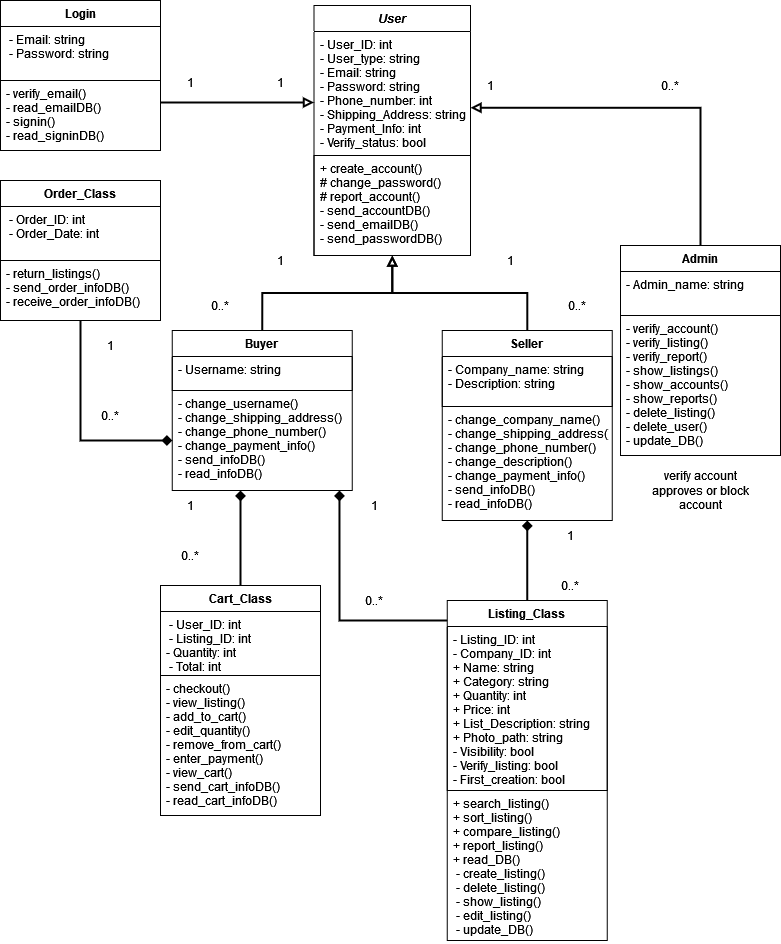

The diagram above was exported from draw.io. Its source (the exported page's mxGraphModel, read from the mxfile embedded in the PNG):
<mxGraphModel dx="1434" dy="754" grid="1" gridSize="10" guides="1" tooltips="1" connect="1" arrows="1" fold="1" page="1" pageScale="1" pageWidth="827" pageHeight="1169" math="0" shadow="0">
  <root>
    <mxCell id="WIyWlLk6GJQsqaUBKTNV-0" />
    <mxCell id="WIyWlLk6GJQsqaUBKTNV-1" parent="WIyWlLk6GJQsqaUBKTNV-0" />
    <mxCell id="gjTUNoijwf9L2efd13MR-58" style="edgeStyle=orthogonalEdgeStyle;rounded=0;orthogonalLoop=1;jettySize=auto;html=1;fontFamily=Helvetica;endArrow=none;endFill=0;startArrow=block;startFill=0;strokeWidth=2;" parent="WIyWlLk6GJQsqaUBKTNV-1" source="gjTUNoijwf9L2efd13MR-1" target="gjTUNoijwf9L2efd13MR-18" edge="1">
      <mxGeometry relative="1" as="geometry" />
    </mxCell>
    <mxCell id="vfWHJPwexqCET85PLUbA-21" style="edgeStyle=orthogonalEdgeStyle;rounded=0;orthogonalLoop=1;jettySize=auto;html=1;entryX=0.5;entryY=0;entryDx=0;entryDy=0;strokeColor=default;strokeWidth=2;startArrow=block;startFill=0;endArrow=none;endFill=0;endSize=6;" parent="WIyWlLk6GJQsqaUBKTNV-1" source="gjTUNoijwf9L2efd13MR-1" target="gjTUNoijwf9L2efd13MR-9" edge="1">
      <mxGeometry relative="1" as="geometry" />
    </mxCell>
    <mxCell id="gjTUNoijwf9L2efd13MR-1" value="User" style="swimlane;fontStyle=3;childLayout=stackLayout;horizontal=1;startSize=26;fillColor=none;horizontalStack=0;resizeParent=1;resizeParentMax=0;resizeLast=0;collapsible=1;marginBottom=0;shadow=0;fontFamily=Helvetica;" parent="WIyWlLk6GJQsqaUBKTNV-1" vertex="1">
      <mxGeometry x="353.5" y="5" width="156.5" height="250" as="geometry">
        <mxRectangle x="140" y="600" width="70" height="30" as="alternateBounds" />
      </mxGeometry>
    </mxCell>
    <mxCell id="gjTUNoijwf9L2efd13MR-2" value="- User_ID: int&#10;- User_type: string&#10;- Email: string&#10;- Password: string&#10;- Phone_number: int&#10;- Shipping_Address: string&#10;- Payment_Info: int&#10;- Verify_status: bool&#10;&#10;" style="text;strokeColor=none;fillColor=none;align=left;verticalAlign=top;spacingLeft=4;spacingRight=4;overflow=hidden;rotatable=0;points=[[0,0.5],[1,0.5]];portConstraint=eastwest;fontFamily=Helvetica;" parent="gjTUNoijwf9L2efd13MR-1" vertex="1">
      <mxGeometry y="26" width="156.5" height="124" as="geometry" />
    </mxCell>
    <mxCell id="vfWHJPwexqCET85PLUbA-20" value="+ create_account()&#10;# change_password()&#10;# report_account()&#10;- send_accountDB()&#10;- send_emailDB()&#10;- send_passwordDB()&#10;" style="text;strokeColor=default;fillColor=none;align=left;verticalAlign=top;spacingLeft=4;spacingRight=4;overflow=hidden;rotatable=0;points=[[0,0.5],[1,0.5]];portConstraint=eastwest;fontFamily=Helvetica;" parent="gjTUNoijwf9L2efd13MR-1" vertex="1">
      <mxGeometry y="150" width="156.5" height="100" as="geometry" />
    </mxCell>
    <mxCell id="vfWHJPwexqCET85PLUbA-23" style="edgeStyle=orthogonalEdgeStyle;rounded=0;orthogonalLoop=1;jettySize=auto;html=1;strokeColor=default;strokeWidth=2;startArrow=diamond;startFill=1;endArrow=none;endFill=0;endSize=6;" parent="WIyWlLk6GJQsqaUBKTNV-1" source="gjTUNoijwf9L2efd13MR-9" target="gjTUNoijwf9L2efd13MR-52" edge="1">
      <mxGeometry relative="1" as="geometry">
        <Array as="points">
          <mxPoint x="280" y="540" />
          <mxPoint x="280" y="540" />
        </Array>
      </mxGeometry>
    </mxCell>
    <mxCell id="gjTUNoijwf9L2efd13MR-9" value="Buyer" style="swimlane;fontStyle=1;childLayout=stackLayout;horizontal=1;startSize=26;fillColor=none;horizontalStack=0;resizeParent=1;resizeParentMax=0;resizeLast=0;collapsible=1;marginBottom=0;shadow=0;fontFamily=Helvetica;" parent="WIyWlLk6GJQsqaUBKTNV-1" vertex="1">
      <mxGeometry x="211.75" y="330" width="180" height="160" as="geometry">
        <mxRectangle x="140" y="600" width="70" height="30" as="alternateBounds" />
      </mxGeometry>
    </mxCell>
    <mxCell id="gjTUNoijwf9L2efd13MR-10" value="- Username: string&#10;&#10;" style="text;strokeColor=default;fillColor=none;align=left;verticalAlign=top;spacingLeft=4;spacingRight=4;overflow=hidden;rotatable=0;points=[[0,0.5],[1,0.5]];portConstraint=eastwest;fontFamily=Helvetica;strokeWidth=1;perimeterSpacing=0;" parent="gjTUNoijwf9L2efd13MR-9" vertex="1">
      <mxGeometry y="26" width="180" height="34" as="geometry" />
    </mxCell>
    <mxCell id="gjTUNoijwf9L2efd13MR-11" value="- change_username()&#10;- change_shipping_address()&#10;- change_phone_number()&#10;- change_payment_info()&#10;- send_infoDB()&#10;- read_infoDB()&#10;" style="text;strokeColor=none;fillColor=none;align=left;verticalAlign=top;spacingLeft=4;spacingRight=4;overflow=hidden;rotatable=0;points=[[0,0.5],[1,0.5]];portConstraint=eastwest;fontFamily=Helvetica;" parent="gjTUNoijwf9L2efd13MR-9" vertex="1">
      <mxGeometry y="60" width="180" height="100" as="geometry" />
    </mxCell>
    <mxCell id="vfWHJPwexqCET85PLUbA-28" style="edgeStyle=orthogonalEdgeStyle;rounded=0;orthogonalLoop=1;jettySize=auto;html=1;entryX=0.5;entryY=0;entryDx=0;entryDy=0;strokeColor=default;strokeWidth=2;startArrow=diamond;startFill=1;endArrow=none;endFill=0;endSize=6;" parent="WIyWlLk6GJQsqaUBKTNV-1" source="gjTUNoijwf9L2efd13MR-18" target="gjTUNoijwf9L2efd13MR-45" edge="1">
      <mxGeometry relative="1" as="geometry" />
    </mxCell>
    <mxCell id="gjTUNoijwf9L2efd13MR-18" value="Seller" style="swimlane;fontStyle=1;childLayout=stackLayout;horizontal=1;startSize=26;fillColor=none;horizontalStack=0;resizeParent=1;resizeParentMax=0;resizeLast=0;collapsible=1;marginBottom=0;shadow=0;fontFamily=Helvetica;" parent="WIyWlLk6GJQsqaUBKTNV-1" vertex="1">
      <mxGeometry x="481.75" y="330" width="170" height="190" as="geometry">
        <mxRectangle x="140" y="600" width="70" height="30" as="alternateBounds" />
      </mxGeometry>
    </mxCell>
    <mxCell id="gjTUNoijwf9L2efd13MR-19" value="- Company_name: string&#10;- Description: string" style="text;strokeColor=default;fillColor=none;align=left;verticalAlign=top;spacingLeft=4;spacingRight=4;overflow=hidden;rotatable=0;points=[[0,0.5],[1,0.5]];portConstraint=eastwest;fontFamily=Helvetica;" parent="gjTUNoijwf9L2efd13MR-18" vertex="1">
      <mxGeometry y="26" width="170" height="50" as="geometry" />
    </mxCell>
    <mxCell id="gjTUNoijwf9L2efd13MR-20" value="- change_company_name()&#10;- change_shipping_address()&#10;- change_phone_number()&#10;- change_description()&#10;- change_payment_info()&#10;- send_infoDB()&#10;- read_infoDB()&#10;&#10;" style="text;strokeColor=none;fillColor=none;align=left;verticalAlign=top;spacingLeft=4;spacingRight=4;overflow=hidden;rotatable=0;points=[[0,0.5],[1,0.5]];portConstraint=eastwest;fontFamily=Helvetica;" parent="gjTUNoijwf9L2efd13MR-18" vertex="1">
      <mxGeometry y="76" width="170" height="114" as="geometry" />
    </mxCell>
    <mxCell id="gjTUNoijwf9L2efd13MR-26" value="Admin" style="swimlane;fontStyle=1;childLayout=stackLayout;horizontal=1;startSize=26;fillColor=none;horizontalStack=0;resizeParent=1;resizeParentMax=0;resizeLast=0;collapsible=1;marginBottom=0;shadow=0;fontFamily=Helvetica;" parent="WIyWlLk6GJQsqaUBKTNV-1" vertex="1">
      <mxGeometry x="660" y="245" width="160" height="210" as="geometry">
        <mxRectangle x="460" y="810" width="70" height="30" as="alternateBounds" />
      </mxGeometry>
    </mxCell>
    <mxCell id="gjTUNoijwf9L2efd13MR-27" value="- Admin_name: string" style="text;strokeColor=default;fillColor=none;align=left;verticalAlign=top;spacingLeft=4;spacingRight=4;overflow=hidden;rotatable=0;points=[[0,0.5],[1,0.5]];portConstraint=eastwest;fontFamily=Helvetica;" parent="gjTUNoijwf9L2efd13MR-26" vertex="1">
      <mxGeometry y="26" width="160" height="44" as="geometry" />
    </mxCell>
    <mxCell id="gjTUNoijwf9L2efd13MR-28" value="- verify_account()&#10;- verify_listing()&#10;- verify_report()&#10;- show_listings()&#10;- show_accounts()&#10;- show_reports()&#10;- delete_listing()&#10;- delete_user()&#10;- update_DB()&#10;" style="text;strokeColor=none;fillColor=none;align=left;verticalAlign=top;spacingLeft=4;spacingRight=4;overflow=hidden;rotatable=0;points=[[0,0.5],[1,0.5]];portConstraint=eastwest;fontFamily=Helvetica;" parent="gjTUNoijwf9L2efd13MR-26" vertex="1">
      <mxGeometry y="70" width="160" height="140" as="geometry" />
    </mxCell>
    <mxCell id="Ksy-yuTOao0I1xwqkKh1-3" style="edgeStyle=orthogonalEdgeStyle;rounded=0;orthogonalLoop=1;jettySize=auto;html=1;entryX=0.929;entryY=1;entryDx=0;entryDy=0;entryPerimeter=0;endArrow=diamond;endFill=1;strokeWidth=2;" edge="1" parent="WIyWlLk6GJQsqaUBKTNV-1" source="gjTUNoijwf9L2efd13MR-45" target="gjTUNoijwf9L2efd13MR-11">
      <mxGeometry relative="1" as="geometry">
        <Array as="points">
          <mxPoint x="379" y="620" />
        </Array>
      </mxGeometry>
    </mxCell>
    <mxCell id="gjTUNoijwf9L2efd13MR-45" value="Listing_Class" style="swimlane;fontStyle=1;childLayout=stackLayout;horizontal=1;startSize=26;fillColor=none;horizontalStack=0;resizeParent=1;resizeParentMax=0;resizeLast=0;collapsible=1;marginBottom=0;shadow=0;fontFamily=Helvetica;" parent="WIyWlLk6GJQsqaUBKTNV-1" vertex="1">
      <mxGeometry x="486.75" y="600" width="160" height="340" as="geometry">
        <mxRectangle x="460" y="810" width="70" height="30" as="alternateBounds" />
      </mxGeometry>
    </mxCell>
    <mxCell id="gjTUNoijwf9L2efd13MR-46" value="- Listing_ID: int &#10;- Company_ID: int&#10;+ Name: string &#10;+ Category: string &#10;+ Quantity: int&#10;+ Price: int&#10;+ List_Description: string &#10;+ Photo_path: string &#10;- Visibility: bool&#10;- Verify_listing: bool&#10;- First_creation: bool" style="text;strokeColor=default;fillColor=none;align=left;verticalAlign=top;spacingLeft=4;spacingRight=4;overflow=hidden;rotatable=0;points=[[0,0.5],[1,0.5]];portConstraint=eastwest;fontFamily=Helvetica;" parent="gjTUNoijwf9L2efd13MR-45" vertex="1">
      <mxGeometry y="26" width="160" height="164" as="geometry" />
    </mxCell>
    <mxCell id="gjTUNoijwf9L2efd13MR-47" value="+ search_listing()&#10;+ sort_listing()&#10;+ compare_listing()&#10;+ report_listing()&#10;+ read_DB()&#10; - create_listing()&#10; - delete_listing()&#10; - show_listing()&#10; - edit_listing()&#10; - update_DB()&#10;&#10;&#10;" style="text;strokeColor=none;fillColor=none;align=left;verticalAlign=top;spacingLeft=4;spacingRight=4;overflow=hidden;rotatable=0;points=[[0,0.5],[1,0.5]];portConstraint=eastwest;fontFamily=Helvetica;" parent="gjTUNoijwf9L2efd13MR-45" vertex="1">
      <mxGeometry y="190" width="160" height="150" as="geometry" />
    </mxCell>
    <mxCell id="gjTUNoijwf9L2efd13MR-52" value="Cart_Class" style="swimlane;fontStyle=1;childLayout=stackLayout;horizontal=1;startSize=26;fillColor=none;horizontalStack=0;resizeParent=1;resizeParentMax=0;resizeLast=0;collapsible=1;marginBottom=0;shadow=0;fontFamily=Helvetica;" parent="WIyWlLk6GJQsqaUBKTNV-1" vertex="1">
      <mxGeometry x="200" y="585" width="160" height="230" as="geometry">
        <mxRectangle x="460" y="810" width="70" height="30" as="alternateBounds" />
      </mxGeometry>
    </mxCell>
    <mxCell id="gjTUNoijwf9L2efd13MR-53" value=" - User_ID: int&#10; - Listing_ID: int&#10;- Quantity: int&#10; - Total: int" style="text;strokeColor=default;fillColor=none;align=left;verticalAlign=top;spacingLeft=4;spacingRight=4;overflow=hidden;rotatable=0;points=[[0,0.5],[1,0.5]];portConstraint=eastwest;fontFamily=Helvetica;" parent="gjTUNoijwf9L2efd13MR-52" vertex="1">
      <mxGeometry y="26" width="160" height="64" as="geometry" />
    </mxCell>
    <mxCell id="gjTUNoijwf9L2efd13MR-54" value="- checkout()&#10;- view_listing()&#10;- add_to_cart()&#10;- edit_quantity()&#10;- remove_from_cart()&#10;- enter_payment()&#10;- view_cart()&#10;- send_cart_infoDB()&#10;- read_cart_infoDB()&#10;" style="text;strokeColor=none;fillColor=none;align=left;verticalAlign=top;spacingLeft=4;spacingRight=4;overflow=hidden;rotatable=0;points=[[0,0.5],[1,0.5]];portConstraint=eastwest;fontFamily=Helvetica;" parent="gjTUNoijwf9L2efd13MR-52" vertex="1">
      <mxGeometry y="90" width="160" height="140" as="geometry" />
    </mxCell>
    <mxCell id="Ksy-yuTOao0I1xwqkKh1-0" style="edgeStyle=orthogonalEdgeStyle;rounded=0;orthogonalLoop=1;jettySize=auto;html=1;strokeWidth=2;endArrow=diamond;endFill=1;" edge="1" parent="WIyWlLk6GJQsqaUBKTNV-1" source="gjTUNoijwf9L2efd13MR-55" target="gjTUNoijwf9L2efd13MR-11">
      <mxGeometry relative="1" as="geometry" />
    </mxCell>
    <mxCell id="gjTUNoijwf9L2efd13MR-55" value="Order_Class" style="swimlane;fontStyle=1;childLayout=stackLayout;horizontal=1;startSize=26;fillColor=none;horizontalStack=0;resizeParent=1;resizeParentMax=0;resizeLast=0;collapsible=1;marginBottom=0;shadow=0;fontFamily=Helvetica;" parent="WIyWlLk6GJQsqaUBKTNV-1" vertex="1">
      <mxGeometry x="40" y="180" width="160" height="140" as="geometry">
        <mxRectangle x="460" y="810" width="70" height="30" as="alternateBounds" />
      </mxGeometry>
    </mxCell>
    <mxCell id="gjTUNoijwf9L2efd13MR-56" value=" - Order_ID: int&#10; - Order_Date: int" style="text;strokeColor=default;fillColor=none;align=left;verticalAlign=top;spacingLeft=4;spacingRight=4;overflow=hidden;rotatable=0;points=[[0,0.5],[1,0.5]];portConstraint=eastwest;fontFamily=Helvetica;" parent="gjTUNoijwf9L2efd13MR-55" vertex="1">
      <mxGeometry y="26" width="160" height="54" as="geometry" />
    </mxCell>
    <mxCell id="gjTUNoijwf9L2efd13MR-57" value="- return_listings()&#10;- send_order_infoDB()&#10;- receive_order_infoDB()&#10;" style="text;strokeColor=none;fillColor=none;align=left;verticalAlign=top;spacingLeft=4;spacingRight=4;overflow=hidden;rotatable=0;points=[[0,0.5],[1,0.5]];portConstraint=eastwest;fontFamily=Helvetica;" parent="gjTUNoijwf9L2efd13MR-55" vertex="1">
      <mxGeometry y="80" width="160" height="60" as="geometry" />
    </mxCell>
    <mxCell id="gjTUNoijwf9L2efd13MR-60" style="edgeStyle=orthogonalEdgeStyle;rounded=0;orthogonalLoop=1;jettySize=auto;html=1;entryX=0.5;entryY=0;entryDx=0;entryDy=0;fontFamily=Helvetica;endArrow=none;endFill=0;startArrow=block;startFill=0;strokeWidth=2;exitX=1;exitY=0.615;exitDx=0;exitDy=0;exitPerimeter=0;" parent="WIyWlLk6GJQsqaUBKTNV-1" source="gjTUNoijwf9L2efd13MR-2" target="gjTUNoijwf9L2efd13MR-26" edge="1">
      <mxGeometry relative="1" as="geometry">
        <mxPoint x="490" y="120" as="sourcePoint" />
      </mxGeometry>
    </mxCell>
    <mxCell id="vfWHJPwexqCET85PLUbA-0" value="1" style="text;strokeColor=none;align=center;fillColor=none;html=1;verticalAlign=middle;whiteSpace=wrap;rounded=0;" parent="WIyWlLk6GJQsqaUBKTNV-1" vertex="1">
      <mxGeometry x="200" y="490" width="60" height="30" as="geometry" />
    </mxCell>
    <mxCell id="vfWHJPwexqCET85PLUbA-1" value="0..*" style="text;strokeColor=none;align=center;fillColor=none;html=1;verticalAlign=middle;whiteSpace=wrap;rounded=0;" parent="WIyWlLk6GJQsqaUBKTNV-1" vertex="1">
      <mxGeometry x="200" y="540" width="60" height="30" as="geometry" />
    </mxCell>
    <mxCell id="vfWHJPwexqCET85PLUbA-2" value="1" style="text;strokeColor=none;align=center;fillColor=none;html=1;verticalAlign=middle;whiteSpace=wrap;rounded=0;" parent="WIyWlLk6GJQsqaUBKTNV-1" vertex="1">
      <mxGeometry x="120" y="330" width="60" height="30" as="geometry" />
    </mxCell>
    <mxCell id="vfWHJPwexqCET85PLUbA-3" value="0..*" style="text;strokeColor=none;align=center;fillColor=none;html=1;verticalAlign=middle;whiteSpace=wrap;rounded=0;" parent="WIyWlLk6GJQsqaUBKTNV-1" vertex="1">
      <mxGeometry x="120" y="400" width="60" height="30" as="geometry" />
    </mxCell>
    <mxCell id="vfWHJPwexqCET85PLUbA-4" value="1" style="text;strokeColor=none;align=center;fillColor=none;html=1;verticalAlign=middle;whiteSpace=wrap;rounded=0;" parent="WIyWlLk6GJQsqaUBKTNV-1" vertex="1">
      <mxGeometry x="580" y="520" width="60" height="30" as="geometry" />
    </mxCell>
    <mxCell id="vfWHJPwexqCET85PLUbA-7" value="0..*" style="text;strokeColor=none;align=center;fillColor=none;html=1;verticalAlign=middle;whiteSpace=wrap;rounded=0;" parent="WIyWlLk6GJQsqaUBKTNV-1" vertex="1">
      <mxGeometry x="580" y="570" width="60" height="30" as="geometry" />
    </mxCell>
    <mxCell id="vfWHJPwexqCET85PLUbA-35" value="1" style="text;strokeColor=none;align=center;fillColor=none;html=1;verticalAlign=middle;whiteSpace=wrap;rounded=0;" parent="WIyWlLk6GJQsqaUBKTNV-1" vertex="1">
      <mxGeometry x="290" y="245" width="60" height="30" as="geometry" />
    </mxCell>
    <mxCell id="vfWHJPwexqCET85PLUbA-36" value="1" style="text;strokeColor=none;align=center;fillColor=none;html=1;verticalAlign=middle;whiteSpace=wrap;rounded=0;" parent="WIyWlLk6GJQsqaUBKTNV-1" vertex="1">
      <mxGeometry x="500" y="70" width="60" height="30" as="geometry" />
    </mxCell>
    <mxCell id="vfWHJPwexqCET85PLUbA-37" value="1" style="text;strokeColor=none;align=center;fillColor=none;html=1;verticalAlign=middle;whiteSpace=wrap;rounded=0;" parent="WIyWlLk6GJQsqaUBKTNV-1" vertex="1">
      <mxGeometry x="520" y="245" width="60" height="30" as="geometry" />
    </mxCell>
    <mxCell id="vfWHJPwexqCET85PLUbA-39" value="0..*" style="text;strokeColor=none;align=center;fillColor=none;html=1;verticalAlign=middle;whiteSpace=wrap;rounded=0;" parent="WIyWlLk6GJQsqaUBKTNV-1" vertex="1">
      <mxGeometry x="230" y="290" width="60" height="30" as="geometry" />
    </mxCell>
    <mxCell id="vfWHJPwexqCET85PLUbA-40" value="0..*" style="text;strokeColor=none;align=center;fillColor=none;html=1;verticalAlign=middle;whiteSpace=wrap;rounded=0;" parent="WIyWlLk6GJQsqaUBKTNV-1" vertex="1">
      <mxGeometry x="586.75" y="290" width="60" height="30" as="geometry" />
    </mxCell>
    <mxCell id="vfWHJPwexqCET85PLUbA-41" value="0..*" style="text;strokeColor=none;align=center;fillColor=none;html=1;verticalAlign=middle;whiteSpace=wrap;rounded=0;" parent="WIyWlLk6GJQsqaUBKTNV-1" vertex="1">
      <mxGeometry x="680" y="70" width="60" height="30" as="geometry" />
    </mxCell>
    <mxCell id="q-x1lbfweoWtS9kkQElu-0" value="Login" style="swimlane;fontStyle=1;childLayout=stackLayout;horizontal=1;startSize=26;fillColor=none;horizontalStack=0;resizeParent=1;resizeParentMax=0;resizeLast=0;collapsible=1;marginBottom=0;shadow=0;fontFamily=Helvetica;" parent="WIyWlLk6GJQsqaUBKTNV-1" vertex="1">
      <mxGeometry x="40" width="160" height="150" as="geometry">
        <mxRectangle x="460" y="810" width="70" height="30" as="alternateBounds" />
      </mxGeometry>
    </mxCell>
    <mxCell id="q-x1lbfweoWtS9kkQElu-1" value=" - Email: string&#10; - Password: string" style="text;strokeColor=default;fillColor=none;align=left;verticalAlign=top;spacingLeft=4;spacingRight=4;overflow=hidden;rotatable=0;points=[[0,0.5],[1,0.5]];portConstraint=eastwest;fontFamily=Helvetica;" parent="q-x1lbfweoWtS9kkQElu-0" vertex="1">
      <mxGeometry y="26" width="160" height="54" as="geometry" />
    </mxCell>
    <mxCell id="q-x1lbfweoWtS9kkQElu-2" value="- verify_email()&#10;- read_emailDB()&#10;- signin()&#10;- read_signinDB()&#10;&#10;" style="text;strokeColor=none;fillColor=none;align=left;verticalAlign=top;spacingLeft=4;spacingRight=4;overflow=hidden;rotatable=0;points=[[0,0.5],[1,0.5]];portConstraint=eastwest;fontFamily=Helvetica;" parent="q-x1lbfweoWtS9kkQElu-0" vertex="1">
      <mxGeometry y="80" width="160" height="70" as="geometry" />
    </mxCell>
    <mxCell id="q-x1lbfweoWtS9kkQElu-8" style="edgeStyle=orthogonalEdgeStyle;rounded=0;orthogonalLoop=1;jettySize=auto;html=1;endArrow=block;endFill=0;strokeWidth=2;" parent="WIyWlLk6GJQsqaUBKTNV-1" edge="1">
      <mxGeometry relative="1" as="geometry">
        <mxPoint x="200" y="102" as="sourcePoint" />
        <mxPoint x="353.5" y="102" as="targetPoint" />
      </mxGeometry>
    </mxCell>
    <mxCell id="q-x1lbfweoWtS9kkQElu-13" value="1" style="text;strokeColor=none;align=center;fillColor=none;html=1;verticalAlign=middle;whiteSpace=wrap;rounded=0;" parent="WIyWlLk6GJQsqaUBKTNV-1" vertex="1">
      <mxGeometry x="200" y="67" width="60" height="30" as="geometry" />
    </mxCell>
    <mxCell id="q-x1lbfweoWtS9kkQElu-14" value="1" style="text;strokeColor=none;align=center;fillColor=none;html=1;verticalAlign=middle;whiteSpace=wrap;rounded=0;" parent="WIyWlLk6GJQsqaUBKTNV-1" vertex="1">
      <mxGeometry x="290" y="67" width="60" height="30" as="geometry" />
    </mxCell>
    <mxCell id="8Zf8B1OZnaTfy_jMHoqa-3" value="&lt;div&gt;verify account&lt;/div&gt;&lt;div&gt;approves or block&lt;/div&gt;&lt;div&gt;account&lt;br&gt;&lt;/div&gt;" style="text;html=1;align=center;verticalAlign=middle;resizable=0;points=[];autosize=1;strokeColor=none;fillColor=none;" parent="WIyWlLk6GJQsqaUBKTNV-1" vertex="1">
      <mxGeometry x="680" y="460" width="120" height="60" as="geometry" />
    </mxCell>
    <mxCell id="Ksy-yuTOao0I1xwqkKh1-5" value="1" style="text;strokeColor=none;align=center;fillColor=none;html=1;verticalAlign=middle;whiteSpace=wrap;rounded=0;" vertex="1" parent="WIyWlLk6GJQsqaUBKTNV-1">
      <mxGeometry x="384" y="490" width="60" height="30" as="geometry" />
    </mxCell>
    <mxCell id="Ksy-yuTOao0I1xwqkKh1-6" value="0..*" style="text;strokeColor=none;align=center;fillColor=none;html=1;verticalAlign=middle;whiteSpace=wrap;rounded=0;" vertex="1" parent="WIyWlLk6GJQsqaUBKTNV-1">
      <mxGeometry x="384" y="585" width="60" height="30" as="geometry" />
    </mxCell>
  </root>
</mxGraphModel>